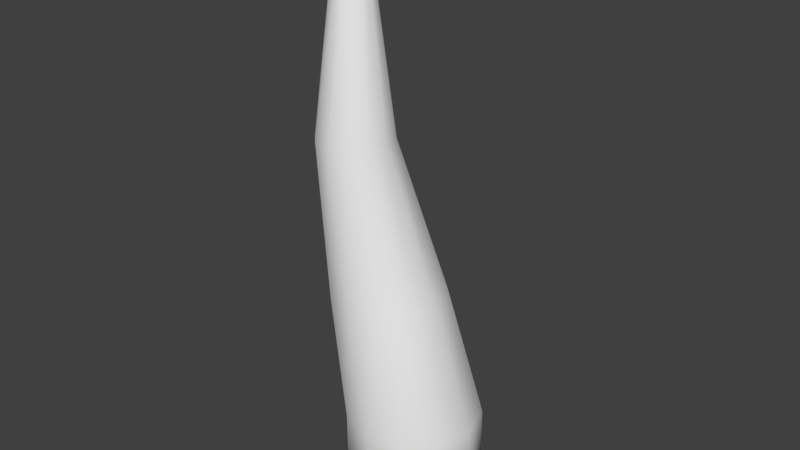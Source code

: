 # Source: Icycle.blend  (saved by Blender 2.78.0; exported with 4.5.12 LTS)
import bpy
from mathutils import Matrix  # noqa: F401  (used for matrix-valued properties, if any)

bpy.ops.wm.read_factory_settings(use_empty=True)
scene = bpy.context.scene
scene.name = 'Scene'

# ---- collections
col_collection_1 = bpy.data.collections.new('Collection 1'); scene.collection.children.link(col_collection_1)

# ---- world
world_world = bpy.data.worlds.new('World'); scene.world = world_world
world_world.color = (0.05088, 0.05088, 0.05088)
world_world.use_sun_shadow = False
world_world.sun_shadow_jitter_overblur = 0.0
world_world.cycles.sampling_method = 'MANUAL'

# ---- meshes
me_cylinder_001 = bpy.data.meshes.new('Cylinder.001')
me_cylinder_001.from_pydata([(-0.235, 0.4838, -1.071), (-0.235, 0.4838, -0.3289), (0.01743, 0.4162, -1.071), (0.01743, 0.4162, -0.3289), (0.2023, 0.2313, -1.071), (0.2023, 0.2313, -0.3289), (0.2699, -0.02113, -1.071), (0.2699, -0.02113, -0.3289), (0.2023, -0.2736, -1.071), (0.2023, -0.2736, -0.3289), (0.01743, -0.4584, -1.071), (0.01743, -0.4584, -0.3289), (-0.235, -0.5261, -1.071), (-0.235, -0.5261, -0.3289), (-0.4875, -0.4584, -1.071), (-0.4875, -0.4584, -0.3289), (-0.6723, -0.2736, -1.071), (-0.6723, -0.2736, -0.3289), (-0.74, -0.02114, -1.071), (-0.74, -0.02114, -0.3289), (-0.6723, 0.2313, -1.071), (-0.6723, 0.2313, -0.3289), (-0.4875, 0.4162, -1.071), (-0.4875, 0.4162, -0.3289), (-0.2397, 0.3332, 0.5782), (-0.4523, 0.3902, 0.5782), (-0.08413, 0.1777, 0.5782), (-0.02718, -0.03489, 0.5782), (-0.08413, -0.2474, 0.5782), (-0.2397, -0.403, 0.5782), (-0.4523, -0.46, 0.5782), (-0.6648, -0.403, 0.5782), (-0.8204, -0.2474, 0.5782), (-0.8773, -0.03489, 0.5782), (-0.8204, 0.1777, 0.5782), (-0.6648, 0.3332, 0.5782), (-0.5705, 0.177, 1.667), (-0.7111, 0.2147, 1.667), (-0.4676, 0.07413, 1.667), (-0.4299, -0.06643, 1.667), (-0.4676, -0.207, 1.667), (-0.5705, -0.3099, 1.667), (-0.7111, -0.3475, 1.667), (-0.8516, -0.3099, 1.667), (-0.9545, -0.207, 1.667), (-0.9922, -0.06643, 1.667), (-0.9545, 0.07413, 1.667), (-0.8516, 0.177, 1.667), (-0.6402, 0.05626, 2.771), (-0.7111, 0.07524, 2.771), (-0.5884, 0.004409, 2.771), (-0.5694, -0.06643, 2.771), (-0.5884, -0.1373, 2.771), (-0.6402, -0.1891, 2.771), (-0.7111, -0.2081, 2.771), (-0.7819, -0.1891, 2.771), (-0.8338, -0.1373, 2.771), (-0.8527, -0.06643, 2.771), (-0.8338, 0.004409, 2.771), (-0.7819, 0.05626, 2.771), (-0.8283, -0.08416, 3.266)], [], [(0, 1, 3, 2), (2, 3, 5, 4), (4, 5, 7, 6), (6, 7, 9, 8), (8, 9, 11, 10), (10, 11, 13, 12), (12, 13, 15, 14), (14, 15, 17, 16), (16, 17, 19, 18), (18, 19, 21, 20), (13, 11, 29, 30), (20, 21, 23, 22), (22, 23, 1, 0), (0, 2, 4, 6, 8, 10, 12, 14, 16, 18, 20, 22), (30, 29, 41, 42), (11, 9, 28, 29), (9, 7, 27, 28), (1, 23, 35, 25), (3, 1, 25, 24), (7, 5, 26, 27), (23, 21, 34, 35), (5, 3, 24, 26), (21, 19, 33, 34), (19, 17, 32, 33), (17, 15, 31, 32), (15, 13, 30, 31), (45, 44, 56, 57), (27, 26, 38, 39), (34, 33, 45, 46), (31, 30, 42, 43), (28, 27, 39, 40), (35, 34, 46, 47), (24, 25, 37, 36), (32, 31, 43, 44), (29, 28, 40, 41), (25, 35, 47, 37), (26, 24, 36, 38), (33, 32, 44, 45), (50, 48, 60), (42, 41, 53, 54), (39, 38, 50, 51), (46, 45, 57, 58), (43, 42, 54, 55), (40, 39, 51, 52), (47, 46, 58, 59), (36, 37, 49, 48), (44, 43, 55, 56), (41, 40, 52, 53), (37, 47, 59, 49), (38, 36, 48, 50), (57, 56, 60), (54, 53, 60), (51, 50, 60), (58, 57, 60), (55, 54, 60), (52, 51, 60), (59, 58, 60), (48, 49, 60), (56, 55, 60), (53, 52, 60), (49, 59, 60)])
me_cylinder_001.polygons.foreach_set('use_smooth', [True] * 61)
_uv = me_cylinder_001.uv_layers.new(name='UVMap')
_uv.uv.foreach_set('vector', [0.4301, 0.1842, 0.4227, 0.2417, 0.3935, 0.2357, 0.416, 0.1782, 0.416, 0.1782, 0.3935, 0.2357, 0.363, 0.2253, 0.402, 0.1653, 0.402, 0.1653, 0.363, 0.2253, 0.328, 0.2102, 0.3889, 0.1428, 0.3889, 0.1428, 0.328, 0.2102, 0.2813, 0.1894, 0.3799, 0.1034, 0.3799, 0.1034, 0.2813, 0.1894, 0.218, 0.1626, 0.3883, 0.02672, 0.3883, 0.02672, 0.6511, 0.0225, 0.6135, 0.103, 0.4547, 0.08608, 0.4547, 0.08608, 0.6135, 0.103, 0.581, 0.1579, 0.4734, 0.1214, 0.4734, 0.1214, 0.581, 0.1579, 0.549, 0.196, 0.4743, 0.1458, 0.4743, 0.1458, 0.549, 0.196, 0.5165, 0.2215, 0.4646, 0.1633, 0.4646, 0.1633, 0.5165, 0.2215, 0.4838, 0.2365, 0.4562, 0.1775, 0.6135, 0.103, 0.6511, 0.0225, 0.766, 0.2943, 0.7102, 0.3186, 0.4562, 0.1775, 0.4838, 0.2365, 0.4525, 0.2425, 0.4438, 0.1841, 0.4438, 0.1841, 0.4525, 0.2425, 0.4227, 0.2417, 0.4301, 0.1842, 0.4301, 0.1842, 0.416, 0.1782, 0.402, 0.1653, 0.3889, 0.1428, 0.3799, 0.1034, 0.3883, 0.02672, 0.4547, 0.08608, 0.4734, 0.1214, 0.4743, 0.1458, 0.4646, 0.1633, 0.4562, 0.1775, 0.4438, 0.1841, 0.7102, 0.3186, 0.766, 0.2943, 0.7374, 0.592, 0.7015, 0.5922, 0.218, 0.1626, 0.2813, 0.1894, 0.2696, 0.3962, 0.218, 0.4156, 0.2813, 0.1894, 0.328, 0.2102, 0.3183, 0.3856, 0.2696, 0.3962, 0.4227, 0.2417, 0.4525, 0.2425, 0.4864, 0.3806, 0.4458, 0.3805, 0.3935, 0.2357, 0.4227, 0.2417, 0.4458, 0.3805, 0.4051, 0.3799, 0.328, 0.2102, 0.363, 0.2253, 0.3632, 0.3809, 0.3183, 0.3856, 0.4525, 0.2425, 0.4838, 0.2365, 0.5279, 0.378, 0.4864, 0.3806, 0.363, 0.2253, 0.3935, 0.2357, 0.4051, 0.3799, 0.3632, 0.3809, 0.4838, 0.2365, 0.5165, 0.2215, 0.5705, 0.3709, 0.5279, 0.378, 0.5165, 0.2215, 0.549, 0.196, 0.6147, 0.3588, 0.5705, 0.3709, 0.549, 0.196, 0.581, 0.1579, 0.6608, 0.3409, 0.6147, 0.3588, 0.581, 0.1579, 0.6135, 0.103, 0.7102, 0.3186, 0.6608, 0.3409, 0.6029, 0.6001, 0.6347, 0.5972, 0.6344, 0.8472, 0.6175, 0.8465, 0.3183, 0.3856, 0.3632, 0.3809, 0.4407, 0.6258, 0.4078, 0.6386, 0.5279, 0.378, 0.5705, 0.3709, 0.6029, 0.6001, 0.5713, 0.603, 0.6608, 0.3409, 0.7102, 0.3186, 0.7015, 0.5922, 0.6674, 0.5944, 0.2696, 0.3962, 0.3183, 0.3856, 0.4078, 0.6386, 0.3758, 0.6551, 0.4864, 0.3806, 0.5279, 0.378, 0.5713, 0.603, 0.5394, 0.6062, 0.4051, 0.3799, 0.4458, 0.3805, 0.507, 0.6104, 0.474, 0.6166, 0.6147, 0.3588, 0.6608, 0.3409, 0.6674, 0.5944, 0.6347, 0.5972, 0.218, 0.4156, 0.2696, 0.3962, 0.3758, 0.6551, 0.3462, 0.6751, 0.4458, 0.3805, 0.4864, 0.3806, 0.5394, 0.6062, 0.507, 0.6104, 0.3632, 0.3809, 0.4051, 0.3799, 0.474, 0.6166, 0.4407, 0.6258, 0.5705, 0.3709, 0.6147, 0.3588, 0.6347, 0.5972, 0.6029, 0.6001, 0.5386, 0.8588, 0.5533, 0.8529, 0.6105, 0.9647, 0.7015, 0.5922, 0.7374, 0.592, 0.6861, 0.8558, 0.6688, 0.8514, 0.4078, 0.6386, 0.4407, 0.6258, 0.5386, 0.8588, 0.5246, 0.8671, 0.5713, 0.603, 0.6029, 0.6001, 0.6175, 0.8465, 0.6008, 0.8464, 0.6674, 0.5944, 0.7015, 0.5922, 0.6688, 0.8514, 0.6516, 0.8487, 0.3758, 0.6551, 0.4078, 0.6386, 0.5246, 0.8671, 0.5117, 0.8777, 0.5394, 0.6062, 0.5713, 0.603, 0.6008, 0.8464, 0.5845, 0.8471, 0.474, 0.6166, 0.507, 0.6104, 0.5687, 0.8491, 0.5533, 0.8529, 0.6347, 0.5972, 0.6674, 0.5944, 0.6516, 0.8487, 0.6344, 0.8472, 0.3462, 0.6751, 0.3758, 0.6551, 0.5117, 0.8777, 0.5, 0.8908, 0.507, 0.6104, 0.5394, 0.6062, 0.5845, 0.8471, 0.5687, 0.8491, 0.4407, 0.6258, 0.474, 0.6166, 0.5533, 0.8529, 0.5386, 0.8588, 0.6175, 0.8465, 0.6344, 0.8472, 0.6105, 0.9647, 0.6688, 0.8514, 0.6861, 0.8558, 0.6105, 0.9647, 0.5246, 0.8671, 0.5386, 0.8588, 0.6105, 0.9647, 0.6008, 0.8464, 0.6175, 0.8465, 0.6105, 0.9647, 0.6516, 0.8487, 0.6688, 0.8514, 0.6105, 0.9647, 0.5117, 0.8777, 0.5246, 0.8671, 0.6105, 0.9647, 0.5845, 0.8471, 0.6008, 0.8464, 0.6105, 0.9647, 0.5533, 0.8529, 0.5687, 0.8491, 0.6105, 0.9647, 0.6344, 0.8472, 0.6516, 0.8487, 0.6105, 0.9647, 0.5, 0.8908, 0.5117, 0.8777, 0.6105, 0.9647, 0.5687, 0.8491, 0.5845, 0.8471, 0.6105, 0.9647])
me_cylinder_001.use_remesh_preserve_volume = False
me_cylinder_001.use_remesh_preserve_attributes = False
me_cylinder_001.use_mirror_vertex_groups = False
me_cylinder_001.update()

# ---- objects
ob_cylinder = bpy.data.objects.new('Cylinder', me_cylinder_001)

# ---- transforms, parenting, visibility, modifiers, constraints
ob_cylinder.location = (0.0, -0.05951, 1.048)
ob_cylinder.lineart.crease_threshold = 0.0

# ---- collection membership
col_collection_1.objects.link(ob_cylinder)

# ---- scene / render settings (as saved in the file)
scene.frame_start = 1; scene.frame_end = 250; scene.frame_set(1)
scene.render.engine = 'BLENDER_EEVEE_NEXT'
scene.render.resolution_percentage = 50
scene.render.dither_intensity = 0.0
scene.cycles.use_denoising = False
scene.cycles.samples = 128
scene.cycles.sampling_pattern = 'TABULATED_SOBOL'
scene.cycles.light_sampling_threshold = 0.0
scene.cycles.use_adaptive_sampling = False
scene.cycles.use_light_tree = False
scene.cycles.blur_glossy = 0.0
scene.cycles.sample_clamp_indirect = 0.0
scene.view_settings.view_transform = 'Standard'
bpy.context.view_layer.update()

# ---- added for rendering (the .blend has no active camera and no usable light): camera, sun
cam_auto = bpy.data.cameras.new('AutoCamera')
cam_auto.lens = 50.0
cam_auto.sensor_width = 36.0
cam_auto.clip_end = 1000.0
ob_auto_camera = bpy.data.objects.new('AutoCamera', cam_auto)
scene.collection.objects.link(ob_auto_camera)
ob_auto_camera.location = (3.92187, -5.22025, 5.5719)
ob_auto_camera.rotation_euler = (1.09748, -7.21219e-08, 0.694738)
scene.camera = ob_auto_camera
light_auto_sun = bpy.data.lights.new('AutoSun', 'SUN')
light_auto_sun.energy = 3.0
light_auto_sun.angle = 0.0523599
ob_auto_sun = bpy.data.objects.new('AutoSun', light_auto_sun)
scene.collection.objects.link(ob_auto_sun)
ob_auto_sun.rotation_euler = (0.872665, 0.174533, 0.523599)
bpy.context.view_layer.update()
